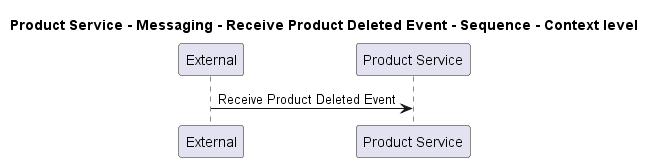

The diagram above was rendered by PlantUML. Its source (embedded in the PNG):
@startuml
!pragma layout smetana

title Product Service - Messaging - Receive Product Deleted Event - Sequence - Context level

participant "External" as C4InterFlow.SoftwareSystems.ExternalSystem
participant "Product Service" as ECommercePlatform.SoftwareSystems.ProductService

C4InterFlow.SoftwareSystems.ExternalSystem -> ECommercePlatform.SoftwareSystems.ProductService : Receive Product Deleted Event


@enduml